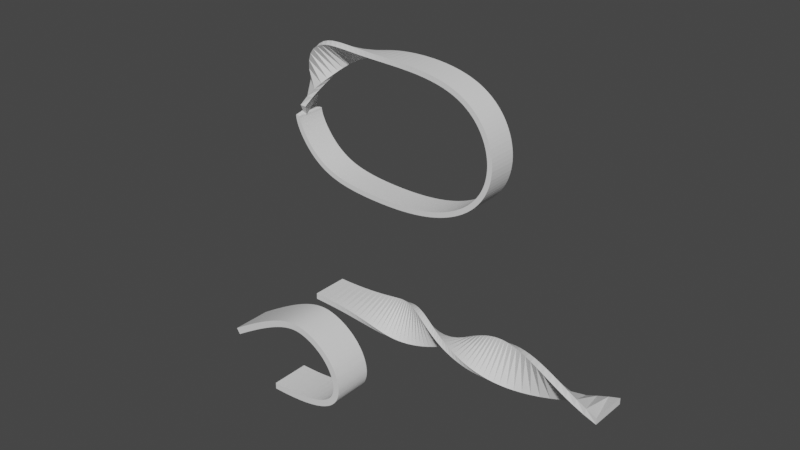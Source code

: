 # Source: untitled.blend  (saved by Blender 2.80.75; exported with 4.5.12 LTS)
import bpy
from mathutils import Matrix  # noqa: F401  (used for matrix-valued properties, if any)

bpy.ops.wm.read_factory_settings(use_empty=True)
scene = bpy.context.scene
scene.name = 'Scene'

# ---- collections
col_collection = bpy.data.collections.new('Collection'); scene.collection.children.link(col_collection)

# ---- world
world_world = bpy.data.worlds.new('World'); scene.world = world_world
world_world.use_nodes = True; world_world.node_tree.nodes.clear()
_N = world_world.node_tree.nodes; _L = world_world.node_tree.links
n0 = _N.new('ShaderNodeOutputWorld'); n0.name = 'World Output'; n0.location = (300, 300)
n1 = _N.new('ShaderNodeBackground'); n1.name = 'Background'; n1.location = (10, 300)
n1.inputs[0].default_value = (0.05088, 0.05088, 0.05088, 1.0)
_L.new(n1.outputs[0], n0.inputs[0])
n0.is_active_output = True
world_world.color = (0.05088, 0.05088, 0.05088)
world_world.use_sun_shadow = False
world_world.sun_shadow_jitter_overblur = 0.0

# ---- meshes
me_nurbspath_003 = bpy.data.meshes.new('NurbsPath.003')
me_nurbspath_003.from_pydata([(-2.269, -3.0, 0.4214), (-2.269, 3.0, 0.4214), (-1.731, 3.0, -0.4214), (-1.731, -3.0, -0.4214), (-0.7965, -3.0, 1.348), (-0.7965, 3.0, 1.348), (-0.27, 3.0, 0.4981), (-0.2699, -3.0, 0.4981), (0.5412, -3.0, 2.163), (0.5412, 3.0, 2.163), (1.055, 3.0, 1.305), (1.055, -3.0, 1.305), (1.755, -3.0, 2.876), (1.755, 3.0, 2.876), (2.253, 3.0, 2.009), (2.253, -3.0, 2.009), (2.856, -3.0, 3.494), (2.856, 3.0, 3.494), (3.336, 3.0, 2.617), (3.336, -3.0, 2.617), (3.855, -3.0, 4.027), (3.855, 3.0, 4.027), (4.314, 3.0, 3.138), (4.314, -3.0, 3.138), (4.76, -3.0, 4.48), (4.76, 3.0, 4.48), (5.196, 3.0, 3.58), (5.196, -3.0, 3.58), (5.582, -3.0, 4.863), (5.582, 3.0, 4.863), (5.989, 3.0, 3.95), (5.989, -3.0, 3.95), (6.329, -3.0, 5.182), (6.329, 3.0, 5.182), (6.704, 3.0, 4.255), (6.704, -3.0, 4.255), (7.01, -3.0, 5.442), (7.01, 3.0, 5.442), (7.347, 3.0, 4.501), (7.347, -3.0, 4.501), (7.631, -3.0, 5.651), (7.631, 3.0, 5.651), (7.927, 3.0, 4.695), (7.927, -3.0, 4.695), (8.202, -3.0, 5.813), (8.202, 3.0, 5.813), (8.45, 3.0, 4.844), (8.45, -3.0, 4.844), (8.727, -3.0, 5.933), (8.727, 3.0, 5.933), (8.922, 3.0, 4.952), (8.922, -3.0, 4.952), (9.213, -3.0, 6.015), (9.213, 3.0, 6.015), (9.351, 3.0, 5.025), (9.351, -3.0, 5.025), (9.664, -3.0, 6.065), (9.664, 3.0, 6.065), (9.743, 3.0, 5.068), (9.743, -3.0, 5.068), (10.09, -3.0, 6.086), (10.09, 3.0, 6.086), (10.1, 3.0, 5.086), (10.1, -3.0, 5.086), (10.48, -3.0, 6.081), (10.48, 3.0, 6.081), (10.44, 3.0, 5.082), (10.44, -3.0, 5.082), (10.85, -3.0, 6.054), (10.85, 3.0, 6.054), (10.75, 3.0, 5.059), (10.75, -3.0, 5.059), (11.21, -3.0, 6.008), (11.21, 3.0, 6.008), (11.05, 3.0, 5.02), (11.05, -3.0, 5.02), (11.54, -3.0, 5.946), (11.54, 3.0, 5.946), (11.34, 3.0, 4.967), (11.34, -3.0, 4.967), (11.86, -3.0, 5.871), (11.86, 3.0, 5.871), (11.62, 3.0, 4.902), (11.62, -3.0, 4.902), (12.17, -3.0, 5.785), (12.17, 3.0, 5.785), (11.89, 3.0, 4.827), (11.89, -3.0, 4.827), (12.47, -3.0, 5.689), (12.47, 3.0, 5.689), (12.15, 3.0, 4.742), (12.15, -3.0, 4.742), (12.76, -3.0, 5.584), (12.76, 3.0, 5.584), (12.41, 3.0, 4.649), (12.41, -3.0, 4.649), (13.05, -3.0, 5.471), (13.05, 3.0, 5.471), (12.66, 3.0, 4.547), (12.66, -3.0, 4.547), (13.33, -3.0, 5.349), (13.33, 3.0, 5.349), (12.91, 3.0, 4.439), (12.91, -3.0, 4.439), (13.6, -3.0, 5.219), (13.6, 3.0, 5.219), (13.16, 3.0, 4.323), (13.16, -3.0, 4.323), (13.87, -3.0, 5.081), (13.87, 3.0, 5.081), (13.4, 3.0, 4.199), (13.4, -3.0, 4.199), (14.13, -3.0, 4.935), (14.13, 3.0, 4.935), (13.64, 3.0, 4.068), (13.64, -3.0, 4.068), (14.39, -3.0, 4.781), (14.39, 3.0, 4.781), (13.87, 3.0, 3.93), (13.87, -3.0, 3.93), (14.65, -3.0, 4.619), (14.65, 3.0, 4.619), (14.09, 3.0, 3.785), (14.09, -3.0, 3.785), (14.89, -3.0, 4.449), (14.89, 3.0, 4.449), (14.32, 3.0, 3.633), (14.32, -3.0, 3.633), (15.14, -3.0, 4.271), (15.14, 3.0, 4.271), (14.53, 3.0, 3.473), (14.53, -3.0, 3.473), (15.38, -3.0, 4.085), (15.38, 3.0, 4.085), (14.75, 3.0, 3.307), (14.75, -3.0, 3.307), (15.61, -3.0, 3.89), (15.61, 3.0, 3.89), (14.96, 3.0, 3.133), (14.96, -3.0, 3.133), (15.84, -3.0, 3.688), (15.84, 3.0, 3.688), (15.16, 3.0, 2.952), (15.16, -3.0, 2.952), (16.06, -3.0, 3.476), (16.06, 3.0, 3.476), (15.36, 3.0, 2.764), (15.36, -3.0, 2.764), (16.27, -3.0, 3.257), (16.27, 3.0, 3.257), (15.55, 3.0, 2.568), (15.55, -3.0, 2.568), (16.48, -3.0, 3.028), (16.48, 3.0, 3.028), (15.73, 3.0, 2.366), (15.73, -3.0, 2.366), (16.69, -3.0, 2.791), (16.69, 3.0, 2.791), (15.91, 3.0, 2.156), (15.91, -3.0, 2.156), (16.88, -3.0, 2.544), (16.88, 3.0, 2.544), (16.09, 3.0, 1.939), (16.09, -3.0, 1.939), (17.07, -3.0, 2.288), (17.07, 3.0, 2.288), (16.25, 3.0, 1.714), (16.25, -3.0, 1.714), (17.25, -3.0, 2.023), (17.25, 3.0, 2.023), (16.41, 3.0, 1.482), (16.41, -3.0, 1.482), (17.42, -3.0, 1.748), (17.42, 3.0, 1.748), (16.55, 3.0, 1.242), (16.55, -3.0, 1.242), (17.58, -3.0, 1.462), (17.58, 3.0, 1.462), (16.69, 3.0, 0.994), (16.69, -3.0, 0.994), (17.72, -3.0, 1.167), (17.72, 3.0, 1.167), (16.82, 3.0, 0.7384), (16.82, -3.0, 0.7384), (17.86, -3.0, 0.8607), (17.86, 3.0, 0.8607), (16.94, 3.0, 0.4745), (16.94, -3.0, 0.4745), (17.99, -3.0, 0.5439), (17.99, 3.0, 0.5439), (17.05, 3.0, 0.2022), (17.05, -3.0, 0.2022), (18.1, -3.0, 0.216), (18.1, 3.0, 0.216), (17.14, 3.0, -0.07877), (17.14, -3.0, -0.07877), (18.19, -3.0, -0.1234), (18.19, 3.0, -0.1234), (17.22, 3.0, -0.3682), (17.22, -3.0, -0.3682), (18.27, -3.0, -0.4751), (18.27, 3.0, -0.4751), (17.29, 3.0, -0.6652), (17.29, -3.0, -0.6652), (18.33, -3.0, -0.8395), (18.33, 3.0, -0.8395), (17.34, 3.0, -0.9688), (17.34, -3.0, -0.9688), (18.37, -3.0, -1.217), (18.37, 3.0, -1.217), (17.37, 3.0, -1.278), (17.37, -3.0, -1.278), (18.38, -3.0, -1.606), (18.38, 3.0, -1.606), (17.38, 3.0, -1.59), (17.38, -3.0, -1.59), (18.35, -3.0, -2.008), (18.35, 3.0, -2.008), (17.36, 3.0, -1.904), (17.36, -3.0, -1.904), (18.29, -3.0, -2.419), (18.29, 3.0, -2.419), (17.31, 3.0, -2.219), (17.31, -3.0, -2.219), (18.18, -3.0, -2.838), (18.18, 3.0, -2.838), (17.23, 3.0, -2.534), (17.23, -3.0, -2.534), (18.02, -3.0, -3.261), (18.02, 3.0, -3.261), (17.11, 3.0, -2.847), (17.11, -3.0, -2.847), (17.8, -3.0, -3.683), (17.8, 3.0, -3.683), (16.94, 3.0, -3.16), (16.94, -3.0, -3.16), (17.5, -3.0, -4.098), (17.5, 3.0, -4.098), (16.72, 3.0, -3.473), (16.72, -3.0, -3.473), (17.14, -3.0, -4.501), (17.14, 3.0, -4.501), (16.44, 3.0, -3.785), (16.44, -3.0, -3.785), (16.69, -3.0, -4.888), (16.69, 3.0, -4.888), (16.08, 3.0, -4.094), (16.08, -3.0, -4.094), (16.15, -3.0, -5.253), (16.15, 3.0, -5.253), (15.63, 3.0, -4.398), (15.63, -3.0, -4.398), (15.52, -3.0, -5.595), (15.52, 3.0, -5.595), (15.08, 3.0, -4.693), (15.08, -3.0, -4.693), (14.78, -3.0, -5.909), (14.78, 3.0, -5.909), (14.42, 3.0, -4.973), (14.42, -3.0, -4.973), (13.92, -3.0, -6.193), (13.92, 3.0, -6.193), (13.64, 3.0, -5.233), (13.64, -3.0, -5.233), (12.93, -3.0, -6.443), (12.93, 3.0, -6.443), (12.71, 3.0, -5.466), (12.71, -3.0, -5.466), (11.8, -3.0, -6.655), (11.8, 3.0, -6.655), (11.64, 3.0, -5.668), (11.64, -3.0, -5.668), (10.51, -3.0, -6.826), (10.51, 3.0, -6.826), (10.4, 3.0, -5.832), (10.4, -3.0, -5.832), (9.044, -3.0, -6.949), (9.044, 3.0, -6.949), (8.981, 3.0, -5.951), (8.981, -3.0, -5.951), (7.395, -3.0, -7.02), (7.395, 3.0, -7.02), (7.37, 3.0, -6.021), (7.37, -3.0, -6.021), (5.541, -3.0, -7.033), (5.541, 3.0, -7.033), (5.55, 3.0, -6.033), (5.55, -3.0, -6.033)], [], [(0, 4, 7, 3), (1, 5, 4, 0), (2, 6, 5, 1), (3, 7, 6, 2), (4, 8, 11, 7), (5, 9, 8, 4), (6, 10, 9, 5), (7, 11, 10, 6), (8, 12, 15, 11), (9, 13, 12, 8), (10, 14, 13, 9), (11, 15, 14, 10), (12, 16, 19, 15), (13, 17, 16, 12), (14, 18, 17, 13), (15, 19, 18, 14), (16, 20, 23, 19), (17, 21, 20, 16), (18, 22, 21, 17), (19, 23, 22, 18), (20, 24, 27, 23), (21, 25, 24, 20), (22, 26, 25, 21), (23, 27, 26, 22), (24, 28, 31, 27), (25, 29, 28, 24), (26, 30, 29, 25), (27, 31, 30, 26), (28, 32, 35, 31), (29, 33, 32, 28), (30, 34, 33, 29), (31, 35, 34, 30), (32, 36, 39, 35), (33, 37, 36, 32), (34, 38, 37, 33), (35, 39, 38, 34), (36, 40, 43, 39), (37, 41, 40, 36), (38, 42, 41, 37), (39, 43, 42, 38), (40, 44, 47, 43), (41, 45, 44, 40), (42, 46, 45, 41), (43, 47, 46, 42), (44, 48, 51, 47), (45, 49, 48, 44), (46, 50, 49, 45), (47, 51, 50, 46), (48, 52, 55, 51), (49, 53, 52, 48), (50, 54, 53, 49), (51, 55, 54, 50), (52, 56, 59, 55), (53, 57, 56, 52), (54, 58, 57, 53), (55, 59, 58, 54), (56, 60, 63, 59), (57, 61, 60, 56), (58, 62, 61, 57), (59, 63, 62, 58), (60, 64, 67, 63), (61, 65, 64, 60), (62, 66, 65, 61), (63, 67, 66, 62), (64, 68, 71, 67), (65, 69, 68, 64), (66, 70, 69, 65), (67, 71, 70, 66), (68, 72, 75, 71), (69, 73, 72, 68), (70, 74, 73, 69), (71, 75, 74, 70), (72, 76, 79, 75), (73, 77, 76, 72), (74, 78, 77, 73), (75, 79, 78, 74), (76, 80, 83, 79), (77, 81, 80, 76), (78, 82, 81, 77), (79, 83, 82, 78), (80, 84, 87, 83), (81, 85, 84, 80), (82, 86, 85, 81), (83, 87, 86, 82), (84, 88, 91, 87), (85, 89, 88, 84), (86, 90, 89, 85), (87, 91, 90, 86), (88, 92, 95, 91), (89, 93, 92, 88), (90, 94, 93, 89), (91, 95, 94, 90), (92, 96, 99, 95), (93, 97, 96, 92), (94, 98, 97, 93), (95, 99, 98, 94), (96, 100, 103, 99), (97, 101, 100, 96), (98, 102, 101, 97), (99, 103, 102, 98), (100, 104, 107, 103), (101, 105, 104, 100), (102, 106, 105, 101), (103, 107, 106, 102), (104, 108, 111, 107), (105, 109, 108, 104), (106, 110, 109, 105), (107, 111, 110, 106), (108, 112, 115, 111), (109, 113, 112, 108), (110, 114, 113, 109), (111, 115, 114, 110), (112, 116, 119, 115), (113, 117, 116, 112), (114, 118, 117, 113), (115, 119, 118, 114), (116, 120, 123, 119), (117, 121, 120, 116), (118, 122, 121, 117), (119, 123, 122, 118), (120, 124, 127, 123), (121, 125, 124, 120), (122, 126, 125, 121), (123, 127, 126, 122), (124, 128, 131, 127), (125, 129, 128, 124), (126, 130, 129, 125), (127, 131, 130, 126), (128, 132, 135, 131), (129, 133, 132, 128), (130, 134, 133, 129), (131, 135, 134, 130), (132, 136, 139, 135), (133, 137, 136, 132), (134, 138, 137, 133), (135, 139, 138, 134), (136, 140, 143, 139), (137, 141, 140, 136), (138, 142, 141, 137), (139, 143, 142, 138), (140, 144, 147, 143), (141, 145, 144, 140), (142, 146, 145, 141), (143, 147, 146, 142), (144, 148, 151, 147), (145, 149, 148, 144), (146, 150, 149, 145), (147, 151, 150, 146), (148, 152, 155, 151), (149, 153, 152, 148), (150, 154, 153, 149), (151, 155, 154, 150), (152, 156, 159, 155), (153, 157, 156, 152), (154, 158, 157, 153), (155, 159, 158, 154), (156, 160, 163, 159), (157, 161, 160, 156), (158, 162, 161, 157), (159, 163, 162, 158), (160, 164, 167, 163), (161, 165, 164, 160), (162, 166, 165, 161), (163, 167, 166, 162), (164, 168, 171, 167), (165, 169, 168, 164), (166, 170, 169, 165), (167, 171, 170, 166), (168, 172, 175, 171), (169, 173, 172, 168), (170, 174, 173, 169), (171, 175, 174, 170), (172, 176, 179, 175), (173, 177, 176, 172), (174, 178, 177, 173), (175, 179, 178, 174), (176, 180, 183, 179), (177, 181, 180, 176), (178, 182, 181, 177), (179, 183, 182, 178), (180, 184, 187, 183), (181, 185, 184, 180), (182, 186, 185, 181), (183, 187, 186, 182), (184, 188, 191, 187), (185, 189, 188, 184), (186, 190, 189, 185), (187, 191, 190, 186), (188, 192, 195, 191), (189, 193, 192, 188), (190, 194, 193, 189), (191, 195, 194, 190), (192, 196, 199, 195), (193, 197, 196, 192), (194, 198, 197, 193), (195, 199, 198, 194), (196, 200, 203, 199), (197, 201, 200, 196), (198, 202, 201, 197), (199, 203, 202, 198), (200, 204, 207, 203), (201, 205, 204, 200), (202, 206, 205, 201), (203, 207, 206, 202), (204, 208, 211, 207), (205, 209, 208, 204), (206, 210, 209, 205), (207, 211, 210, 206), (208, 212, 215, 211), (209, 213, 212, 208), (210, 214, 213, 209), (211, 215, 214, 210), (212, 216, 219, 215), (213, 217, 216, 212), (214, 218, 217, 213), (215, 219, 218, 214), (216, 220, 223, 219), (217, 221, 220, 216), (218, 222, 221, 217), (219, 223, 222, 218), (220, 224, 227, 223), (221, 225, 224, 220), (222, 226, 225, 221), (223, 227, 226, 222), (224, 228, 231, 227), (225, 229, 228, 224), (226, 230, 229, 225), (227, 231, 230, 226), (228, 232, 235, 231), (229, 233, 232, 228), (230, 234, 233, 229), (231, 235, 234, 230), (232, 236, 239, 235), (233, 237, 236, 232), (234, 238, 237, 233), (235, 239, 238, 234), (236, 240, 243, 239), (237, 241, 240, 236), (238, 242, 241, 237), (239, 243, 242, 238), (240, 244, 247, 243), (241, 245, 244, 240), (242, 246, 245, 241), (243, 247, 246, 242), (244, 248, 251, 247), (245, 249, 248, 244), (246, 250, 249, 245), (247, 251, 250, 246), (248, 252, 255, 251), (249, 253, 252, 248), (250, 254, 253, 249), (251, 255, 254, 250), (252, 256, 259, 255), (253, 257, 256, 252), (254, 258, 257, 253), (255, 259, 258, 254), (256, 260, 263, 259), (257, 261, 260, 256), (258, 262, 261, 257), (259, 263, 262, 258), (260, 264, 267, 263), (261, 265, 264, 260), (262, 266, 265, 261), (263, 267, 266, 262), (264, 268, 271, 267), (265, 269, 268, 264), (266, 270, 269, 265), (267, 271, 270, 266), (268, 272, 275, 271), (269, 273, 272, 268), (270, 274, 273, 269), (271, 275, 274, 270), (272, 276, 279, 275), (273, 277, 276, 272), (274, 278, 277, 273), (275, 279, 278, 274), (276, 280, 283, 279), (277, 281, 280, 276), (278, 282, 281, 277), (279, 283, 282, 278), (280, 284, 287, 283), (281, 285, 284, 280), (282, 286, 285, 281), (283, 287, 286, 282), (3, 2, 1, 0), (287, 284, 285, 286)])
me_nurbspath_003.use_remesh_preserve_volume = False
me_nurbspath_003.use_remesh_preserve_attributes = False
me_nurbspath_003.use_mirror_vertex_groups = False
me_nurbspath_003.update()
me_nurbspath_004 = bpy.data.meshes.new('NurbsPath.004')
me_nurbspath_004.from_pydata([(-0.02187, -3.0, 0.4999), (-0.02748, 3.0, 0.4999), (-0.04386, 3.0, -0.4999), (-0.03825, -3.0, -0.4999), (1.25, -3.001, 0.4691), (1.245, 2.999, 0.4907), (1.23, 3.003, -0.5091), (1.235, -2.997, -0.5308), (2.474, -3.005, 0.4189), (2.47, 2.995, 0.5056), (2.456, 3.009, -0.4942), (2.46, -2.99, -0.5809), (3.649, -3.012, 0.3494), (3.647, 2.985, 0.5443), (3.635, 3.018, -0.4551), (3.637, -2.979, -0.65), (4.775, -3.02, 0.2604), (4.775, 2.97, 0.6067), (4.765, 3.028, -0.3915), (4.765, -2.962, -0.7379), (5.854, -3.028, 0.1517), (5.855, 2.947, 0.6924), (5.846, 3.037, -0.3035), (5.845, -2.938, -0.8442), (6.884, -3.034, 0.02326), (6.886, 2.915, 0.8008), (6.88, 3.045, -0.1908), (6.878, -2.905, -0.9683), (7.867, -3.036, -0.1249), (7.869, 2.871, 0.9309), (7.865, 3.047, -0.05351), (7.862, -2.86, -1.109), (8.802, -3.029, -0.2924), (8.803, 2.812, 1.081), (8.801, 3.041, 0.108), (8.8, -2.8, -1.266), (9.689, -3.011, -0.4788), (9.687, 2.734, 1.251), (9.688, 3.023, 0.2932), (9.69, -2.723, -1.436), (10.53, -2.977, -0.6828), (10.52, 2.636, 1.436), (10.53, 2.989, 0.5009), (10.53, -2.624, -1.618), (11.32, -2.924, -0.9027), (11.31, 2.513, 1.635), (11.31, 2.936, 0.7294), (11.33, -2.501, -1.809), (12.07, -2.846, -1.136), (12.04, 2.361, 1.844), (12.05, 2.858, 0.9762), (12.08, -2.35, -2.004), (12.77, -2.74, -1.38), (12.72, 2.178, 2.058), (12.74, 2.751, 1.238), (12.79, -2.167, -2.199), (13.43, -2.6, -1.629), (13.35, 1.96, 2.27), (13.37, 2.61, 1.51), (13.45, -1.95, -2.389), (14.04, -2.423, -1.878), (13.94, 1.706, 2.475), (13.96, 2.431, 1.787), (14.06, -1.697, -2.566), (14.64, -2.215, -2.11), (14.52, 1.427, 2.656), (14.54, 2.222, 2.049), (14.65, -1.42, -2.717), (15.23, -1.981, -2.319), (15.1, 1.133, 2.808), (15.11, 1.988, 2.289), (15.25, -1.127, -2.838), (15.82, -1.726, -2.501), (15.68, 0.8261, 2.927), (15.69, 1.731, 2.502), (15.84, -0.8207, -2.926), (16.42, -1.45, -2.655), (16.26, 0.5098, 3.014), (16.27, 1.455, 2.687), (16.43, -0.5053, -2.981), (17.01, -1.159, -2.778), (16.85, 0.1878, 3.067), (16.85, 1.162, 2.843), (17.02, -0.1841, -3.002), (17.6, -0.8536, -2.868), (17.43, -0.1363, 3.086), (17.44, 0.8565, 2.967), (17.61, 0.1393, -2.988), (18.19, -0.5388, -2.925), (18.02, -0.4588, 3.072), (18.02, 0.5411, 3.058), (18.19, 0.4611, -2.939), (18.78, -0.2179, -2.948), (18.6, -0.776, 3.023), (18.6, 0.2196, 3.116), (18.78, 0.7778, -2.855), (19.37, 0.1056, -2.937), (19.19, -1.084, 2.941), (19.19, -0.1043, 3.14), (19.37, 1.086, -2.738), (19.96, 0.4278, -2.89), (19.78, -1.381, 2.828), (19.77, -0.427, 3.129), (19.95, 1.381, -2.589), (20.55, 0.7453, -2.809), (20.37, -1.661, 2.685), (20.36, -0.7448, 3.085), (20.54, 1.661, -2.408), (21.13, 1.054, -2.694), (20.96, -1.922, 2.512), (20.95, -1.054, 3.008), (21.12, 1.923, -2.198), (21.72, 1.352, -2.547), (21.56, -2.162, 2.314), (21.54, -1.351, 2.899), (21.7, 2.162, -1.962), (22.3, 1.633, -2.368), (22.15, -2.377, 2.092), (22.13, -1.633, 2.76), (22.28, 2.377, -1.7), (22.88, 1.897, -2.161), (22.75, -2.565, 1.848), (22.73, -1.897, 2.592), (22.86, 2.565, -1.417), (23.47, 2.139, -1.927), (23.36, -2.725, 1.585), (23.34, -2.139, 2.395), (23.44, 2.725, -1.117), (24.06, 2.357, -1.671), (23.98, -2.853, 1.305), (23.96, -2.357, 2.173), (24.04, 2.853, -0.8027), (24.67, 2.548, -1.394), (24.61, -2.949, 1.012), (24.59, -2.548, 1.928), (24.65, 2.949, -0.4778), (25.29, 2.71, -1.099), (25.25, -3.011, 0.7091), (25.22, -2.71, 1.662), (25.26, 3.011, -0.1458), (25.91, 2.841, -0.7901), (25.89, -3.04, 0.3999), (25.87, -2.841, 1.38), (25.89, 3.04, 0.1898), (26.55, 2.94, -0.4702), (26.54, -3.034, 0.0881), (26.52, -2.94, 1.084), (26.53, 3.034, 0.5253), (27.2, 3.006, -0.1429), (27.2, -2.993, -0.2226), (27.19, -3.006, 0.7772), (27.19, 2.993, 0.8569), (27.86, 3.038, 0.1884), (27.87, -2.919, -0.5286), (27.86, -3.038, 0.4642), (27.85, 2.919, 1.181), (28.53, 3.036, 0.5198), (28.55, -2.811, -0.8262), (28.54, -3.036, 0.1482), (28.52, 2.811, 1.494), (29.22, 2.999, 0.8479), (29.23, -2.672, -1.112), (29.23, -2.999, -0.167), (29.21, 2.672, 1.793), (29.91, 2.928, 1.169), (29.93, -2.503, -1.383), (29.92, -2.928, -0.4778), (29.91, 2.503, 2.074), (30.62, 2.824, 1.479), (30.63, -2.305, -1.635), (30.63, -2.824, -0.7806), (30.61, 2.305, 2.334), (31.33, 2.688, 1.775), (31.34, -2.081, -1.867), (31.34, -2.688, -1.072), (31.33, 2.081, 2.57), (32.06, 2.521, 2.054), (32.06, -1.833, -2.074), (32.06, -2.521, -1.349), (32.06, 1.833, 2.78), (32.82, 2.321, 2.317), (32.81, -1.56, -2.259), (32.81, -2.323, -1.612), (32.82, 1.559, 2.964), (33.65, 2.076, 2.571), (33.63, -1.252, -2.421), (33.63, -2.084, -1.866), (33.64, 1.244, 3.126), (34.55, 1.783, 2.809), (34.53, -0.9089, -2.553), (34.52, -1.803, -2.104), (34.54, 0.8892, 3.258), (35.52, 1.441, 3.021), (35.51, -0.5333, -2.645), (35.5, -1.478, -2.316), (35.52, 0.4966, 3.35), (36.57, 1.051, 3.196), (36.56, -0.1297, -2.687), (36.55, -1.11, -2.49), (36.56, 0.07081, 3.392), (37.69, 0.6172, 3.321), (37.69, 0.2951, -2.67), (37.67, -0.7034, -2.616), (37.68, -0.3813, 3.375), (38.88, 0.1449, 3.387), (38.89, 0.7313, -2.584), (38.88, -0.2638, -2.682), (38.87, -0.8502, 3.289), (40.15, -0.3565, 3.381), (40.17, 1.167, -2.422), (40.16, 0.1998, -2.676), (40.13, -1.324, 3.127), (41.49, -0.8747, 3.294), (41.53, 1.587, -2.178), (41.51, 0.675, -2.588), (41.47, -1.787, 2.883), (42.9, -1.394, 3.116), (42.96, 1.974, -1.849), (42.94, 1.146, -2.411), (42.88, -2.222, 2.555), (44.38, -1.896, 2.843), (44.46, 2.308, -1.437), (44.45, 1.595, -2.138), (44.37, -2.61, 2.142), (45.94, -2.36, 2.473), (46.04, 2.569, -0.9465), (46.03, 1.999, -1.768), (45.93, -2.93, 1.652), (47.58, -2.761, 2.011), (47.69, 2.737, -0.3892), (47.68, 2.337, -1.306), (47.57, -3.161, 1.095), (49.29, -3.077, 1.465), (49.41, 2.791, 0.2181), (49.41, 2.583, -0.76), (49.29, -3.284, 0.4872), (51.08, -3.283, 0.8527), (51.21, 2.716, 0.8526), (51.21, 2.716, -0.1474), (51.08, -3.283, -0.1473)], [], [(0, 4, 7, 3), (1, 5, 4, 0), (2, 6, 5, 1), (3, 7, 6, 2), (4, 8, 11, 7), (5, 9, 8, 4), (6, 10, 9, 5), (7, 11, 10, 6), (8, 12, 15, 11), (9, 13, 12, 8), (10, 14, 13, 9), (11, 15, 14, 10), (12, 16, 19, 15), (13, 17, 16, 12), (14, 18, 17, 13), (15, 19, 18, 14), (16, 20, 23, 19), (17, 21, 20, 16), (18, 22, 21, 17), (19, 23, 22, 18), (20, 24, 27, 23), (21, 25, 24, 20), (22, 26, 25, 21), (23, 27, 26, 22), (24, 28, 31, 27), (25, 29, 28, 24), (26, 30, 29, 25), (27, 31, 30, 26), (28, 32, 35, 31), (29, 33, 32, 28), (30, 34, 33, 29), (31, 35, 34, 30), (32, 36, 39, 35), (33, 37, 36, 32), (34, 38, 37, 33), (35, 39, 38, 34), (36, 40, 43, 39), (37, 41, 40, 36), (38, 42, 41, 37), (39, 43, 42, 38), (40, 44, 47, 43), (41, 45, 44, 40), (42, 46, 45, 41), (43, 47, 46, 42), (44, 48, 51, 47), (45, 49, 48, 44), (46, 50, 49, 45), (47, 51, 50, 46), (48, 52, 55, 51), (49, 53, 52, 48), (50, 54, 53, 49), (51, 55, 54, 50), (52, 56, 59, 55), (53, 57, 56, 52), (54, 58, 57, 53), (55, 59, 58, 54), (56, 60, 63, 59), (57, 61, 60, 56), (58, 62, 61, 57), (59, 63, 62, 58), (60, 64, 67, 63), (61, 65, 64, 60), (62, 66, 65, 61), (63, 67, 66, 62), (64, 68, 71, 67), (65, 69, 68, 64), (66, 70, 69, 65), (67, 71, 70, 66), (68, 72, 75, 71), (69, 73, 72, 68), (70, 74, 73, 69), (71, 75, 74, 70), (72, 76, 79, 75), (73, 77, 76, 72), (74, 78, 77, 73), (75, 79, 78, 74), (76, 80, 83, 79), (77, 81, 80, 76), (78, 82, 81, 77), (79, 83, 82, 78), (80, 84, 87, 83), (81, 85, 84, 80), (82, 86, 85, 81), (83, 87, 86, 82), (84, 88, 91, 87), (85, 89, 88, 84), (86, 90, 89, 85), (87, 91, 90, 86), (88, 92, 95, 91), (89, 93, 92, 88), (90, 94, 93, 89), (91, 95, 94, 90), (92, 96, 99, 95), (93, 97, 96, 92), (94, 98, 97, 93), (95, 99, 98, 94), (96, 100, 103, 99), (97, 101, 100, 96), (98, 102, 101, 97), (99, 103, 102, 98), (100, 104, 107, 103), (101, 105, 104, 100), (102, 106, 105, 101), (103, 107, 106, 102), (104, 108, 111, 107), (105, 109, 108, 104), (106, 110, 109, 105), (107, 111, 110, 106), (108, 112, 115, 111), (109, 113, 112, 108), (110, 114, 113, 109), (111, 115, 114, 110), (112, 116, 119, 115), (113, 117, 116, 112), (114, 118, 117, 113), (115, 119, 118, 114), (116, 120, 123, 119), (117, 121, 120, 116), (118, 122, 121, 117), (119, 123, 122, 118), (120, 124, 127, 123), (121, 125, 124, 120), (122, 126, 125, 121), (123, 127, 126, 122), (124, 128, 131, 127), (125, 129, 128, 124), (126, 130, 129, 125), (127, 131, 130, 126), (128, 132, 135, 131), (129, 133, 132, 128), (130, 134, 133, 129), (131, 135, 134, 130), (132, 136, 139, 135), (133, 137, 136, 132), (134, 138, 137, 133), (135, 139, 138, 134), (136, 140, 143, 139), (137, 141, 140, 136), (138, 142, 141, 137), (139, 143, 142, 138), (140, 144, 147, 143), (141, 145, 144, 140), (142, 146, 145, 141), (143, 147, 146, 142), (144, 148, 151, 147), (145, 149, 148, 144), (146, 150, 149, 145), (147, 151, 150, 146), (148, 152, 155, 151), (149, 153, 152, 148), (150, 154, 153, 149), (151, 155, 154, 150), (152, 156, 159, 155), (153, 157, 156, 152), (154, 158, 157, 153), (155, 159, 158, 154), (156, 160, 163, 159), (157, 161, 160, 156), (158, 162, 161, 157), (159, 163, 162, 158), (160, 164, 167, 163), (161, 165, 164, 160), (162, 166, 165, 161), (163, 167, 166, 162), (164, 168, 171, 167), (165, 169, 168, 164), (166, 170, 169, 165), (167, 171, 170, 166), (168, 172, 175, 171), (169, 173, 172, 168), (170, 174, 173, 169), (171, 175, 174, 170), (172, 176, 179, 175), (173, 177, 176, 172), (174, 178, 177, 173), (175, 179, 178, 174), (176, 180, 183, 179), (177, 181, 180, 176), (178, 182, 181, 177), (179, 183, 182, 178), (180, 184, 187, 183), (181, 185, 184, 180), (182, 186, 185, 181), (183, 187, 186, 182), (184, 188, 191, 187), (185, 189, 188, 184), (186, 190, 189, 185), (187, 191, 190, 186), (188, 192, 195, 191), (189, 193, 192, 188), (190, 194, 193, 189), (191, 195, 194, 190), (192, 196, 199, 195), (193, 197, 196, 192), (194, 198, 197, 193), (195, 199, 198, 194), (196, 200, 203, 199), (197, 201, 200, 196), (198, 202, 201, 197), (199, 203, 202, 198), (200, 204, 207, 203), (201, 205, 204, 200), (202, 206, 205, 201), (203, 207, 206, 202), (204, 208, 211, 207), (205, 209, 208, 204), (206, 210, 209, 205), (207, 211, 210, 206), (208, 212, 215, 211), (209, 213, 212, 208), (210, 214, 213, 209), (211, 215, 214, 210), (212, 216, 219, 215), (213, 217, 216, 212), (214, 218, 217, 213), (215, 219, 218, 214), (216, 220, 223, 219), (217, 221, 220, 216), (218, 222, 221, 217), (219, 223, 222, 218), (220, 224, 227, 223), (221, 225, 224, 220), (222, 226, 225, 221), (223, 227, 226, 222), (224, 228, 231, 227), (225, 229, 228, 224), (226, 230, 229, 225), (227, 231, 230, 226), (228, 232, 235, 231), (229, 233, 232, 228), (230, 234, 233, 229), (231, 235, 234, 230), (232, 236, 239, 235), (233, 237, 236, 232), (234, 238, 237, 233), (235, 239, 238, 234), (3, 2, 1, 0), (239, 236, 237, 238)])
me_nurbspath_004.use_remesh_preserve_volume = False
me_nurbspath_004.use_remesh_preserve_attributes = False
me_nurbspath_004.use_mirror_vertex_groups = False
me_nurbspath_004.update()
me_nurbspath_005 = bpy.data.meshes.new('NurbsPath.005')
me_nurbspath_005.from_pydata([(-33.8, 0.1797, 13.73), (-33.8, -0.2875, 13.73), (-33.73, -0.2875, 13.71), (-33.73, 0.1797, 13.71), (-34.31, 3.0, 12.81), (-34.31, -3.0, 12.81), (-33.31, -3.0, 12.78), (-33.31, 3.0, 12.78), (-34.26, 3.0, 12.19), (-34.26, -3.0, 12.19), (-33.28, -3.0, 12.34), (-33.28, 3.0, 12.34), (-34.1, 3.0, 11.51), (-34.1, -3.0, 11.51), (-33.14, -3.0, 11.79), (-33.14, 3.0, 11.79), (-33.86, 3.0, 10.8), (-33.86, -3.0, 10.8), (-32.93, -3.0, 11.16), (-32.93, 3.0, 11.16), (-33.53, 3.0, 10.05), (-33.53, -3.0, 10.05), (-32.63, -3.0, 10.49), (-32.63, 3.0, 10.49), (-33.13, 3.0, 9.295), (-33.13, -3.0, 9.295), (-32.26, -3.0, 9.786), (-32.26, 3.0, 9.786), (-32.67, 3.0, 8.532), (-32.67, -3.0, 8.532), (-31.83, -3.0, 9.072), (-31.83, 3.0, 9.072), (-32.15, 3.0, 7.777), (-32.15, -3.0, 7.777), (-31.34, -3.0, 8.363), (-31.34, 3.0, 8.363), (-31.59, 3.0, 7.041), (-31.59, -3.0, 7.041), (-30.81, -3.0, 7.672), (-30.81, 3.0, 7.672), (-30.98, 3.0, 6.335), (-30.98, -3.0, 6.335), (-30.24, -3.0, 7.008), (-30.24, 3.0, 7.008), (-30.34, 3.0, 5.665), (-30.34, -3.0, 5.665), (-29.64, -3.0, 6.38), (-29.64, 3.0, 6.38), (-29.66, 3.0, 5.039), (-29.66, -3.0, 5.039), (-29.0, -3.0, 5.795), (-29.0, 3.0, 5.795), (-28.95, 3.0, 4.462), (-28.95, -3.0, 4.462), (-28.34, -3.0, 5.257), (-28.34, 3.0, 5.257), (-28.21, 3.0, 3.936), (-28.21, -3.0, 3.936), (-27.66, -3.0, 4.768), (-27.66, 3.0, 4.768), (-27.45, 3.0, 3.463), (-27.45, -3.0, 3.463), (-26.95, -3.0, 4.328), (-26.95, 3.0, 4.328), (-26.67, 3.0, 3.043), (-26.67, -3.0, 3.043), (-26.22, -3.0, 3.938), (-26.22, 3.0, 3.938), (-25.87, 3.0, 2.673), (-25.87, -3.0, 2.673), (-25.48, -3.0, 3.593), (-25.48, 3.0, 3.593), (-25.05, 3.0, 2.351), (-25.05, -3.0, 2.351), (-24.71, -3.0, 3.29), (-24.71, 3.0, 3.29), (-24.21, 3.0, 2.07), (-24.21, -3.0, 2.07), (-23.91, -3.0, 3.025), (-23.91, 3.0, 3.025), (-23.36, 3.0, 1.825), (-23.36, -3.0, 1.825), (-23.1, -3.0, 2.792), (-23.1, 3.0, 2.792), (-22.48, 3.0, 1.613), (-22.48, -3.0, 1.613), (-22.26, -3.0, 2.588), (-22.26, 3.0, 2.588), (-21.59, 3.0, 1.428), (-21.59, -3.0, 1.428), (-21.4, -3.0, 2.41), (-21.4, 3.0, 2.41), (-20.68, 3.0, 1.269), (-20.68, -3.0, 1.269), (-20.52, -3.0, 2.256), (-20.52, 3.0, 2.256), (-19.76, 3.0, 1.131), (-19.76, -3.0, 1.131), (-19.62, -3.0, 2.122), (-19.62, 3.0, 2.122), (-18.82, 3.0, 1.012), (-18.82, -3.0, 1.012), (-18.7, -3.0, 2.005), (-18.7, 3.0, 2.005), (-17.86, 3.0, 0.9103), (-17.86, -3.0, 0.9103), (-17.76, -3.0, 1.906), (-17.76, 3.0, 1.906), (-16.89, 3.0, 0.8239), (-16.89, -3.0, 0.8239), (-16.81, -3.0, 1.821), (-16.81, 3.0, 1.821), (-15.9, 3.0, 0.7518), (-15.9, -3.0, 0.7518), (-15.84, -3.0, 1.75), (-15.84, 3.0, 1.75), (-14.9, 3.0, 0.6932), (-14.9, -3.0, 0.6932), (-14.85, -3.0, 1.692), (-14.85, 3.0, 1.692), (-13.89, 3.0, 0.6479), (-13.89, -3.0, 0.6479), (-13.85, -3.0, 1.647), (-13.85, 3.0, 1.647), (-12.87, 3.0, 0.6159), (-12.87, -3.0, 0.6159), (-12.85, -3.0, 1.616), (-12.85, 3.0, 1.616), (-11.84, 3.0, 0.598), (-11.84, -3.0, 0.598), (-11.83, -3.0, 1.598), (-11.83, 3.0, 1.598), (-10.81, 3.0, 0.5951), (-10.81, -3.0, 0.5952), (-10.81, -3.0, 1.595), (-10.81, 3.0, 1.595), (-9.767, 3.0, 0.6088), (-9.767, -3.0, 0.6088), (-9.789, -3.0, 1.609), (-9.789, 3.0, 1.609), (-8.725, 3.0, 0.641), (-8.725, -3.0, 0.641), (-8.766, -3.0, 1.64), (-8.766, 3.0, 1.64), (-7.684, 3.0, 0.6936), (-7.684, -3.0, 0.6936), (-7.745, -3.0, 1.692), (-7.745, 3.0, 1.692), (-6.645, 3.0, 0.7687), (-6.645, -3.0, 0.7687), (-6.729, -3.0, 1.765), (-6.729, 3.0, 1.765), (-5.612, 3.0, 0.8679), (-5.612, -3.0, 0.8679), (-5.721, -3.0, 1.862), (-5.721, 3.0, 1.862), (-4.587, 3.0, 0.9929), (-4.587, -3.0, 0.9929), (-4.722, -3.0, 1.984), (-4.722, 3.0, 1.984), (-3.573, 3.0, 1.145), (-3.573, -3.0, 1.145), (-3.736, -3.0, 2.132), (-3.736, 3.0, 2.132), (-2.571, 3.0, 1.326), (-2.571, -3.0, 1.326), (-2.764, -3.0, 2.307), (-2.764, 3.0, 2.307), (-1.585, 3.0, 1.537), (-1.585, -3.0, 1.537), (-1.81, -3.0, 2.511), (-1.81, 3.0, 2.511), (-0.6167, 3.0, 1.778), (-0.6167, -3.0, 1.778), (-0.876, -3.0, 2.744), (-0.876, 3.0, 2.744), (0.3309, 3.0, 2.051), (0.3309, -3.0, 2.051), (0.03591, -3.0, 3.006), (0.03591, 3.0, 3.006), (1.256, 3.0, 2.356), (1.256, -3.0, 2.356), (0.923, -3.0, 3.299), (0.923, 3.0, 3.299), (2.155, 3.0, 2.694), (2.155, -3.0, 2.694), (1.783, -3.0, 3.622), (1.783, 3.0, 3.622), (3.026, 3.0, 3.065), (3.026, -3.0, 3.065), (2.613, -3.0, 3.975), (2.613, 3.0, 3.975), (3.866, 3.0, 3.469), (3.866, -3.0, 3.469), (3.411, -3.0, 4.36), (3.411, 3.0, 4.36), (4.673, 3.0, 3.908), (4.673, -3.0, 3.908), (4.174, -3.0, 4.774), (4.174, 3.0, 4.774), (5.445, 3.0, 4.379), (5.445, -3.0, 4.379), (4.9, -3.0, 5.218), (4.9, 3.0, 5.218), (6.178, 3.0, 4.885), (6.178, -3.0, 4.885), (5.587, -3.0, 5.691), (5.587, 3.0, 5.691), (6.87, 3.0, 5.423), (6.87, -3.0, 5.423), (6.232, -3.0, 6.193), (6.232, 3.0, 6.193), (7.518, 3.0, 5.993), (7.518, -3.0, 5.993), (6.834, -3.0, 6.723), (6.834, 3.0, 6.723), (8.12, 3.0, 6.595), (8.12, -3.0, 6.595), (7.39, -3.0, 7.279), (7.39, 3.0, 7.279), (8.674, 3.0, 7.228), (8.674, -3.0, 7.228), (7.9, -3.0, 7.86), (7.9, 3.0, 7.86), (9.178, 3.0, 7.889), (9.177, -3.0, 7.889), (8.361, -3.0, 8.466), (8.361, 3.0, 8.466), (9.629, 3.0, 8.577), (9.629, -3.0, 8.577), (8.773, -3.0, 9.095), (8.773, 3.0, 9.095), (10.03, 3.0, 9.291), (10.03, -3.0, 9.291), (9.135, -3.0, 9.745), (9.135, 3.0, 9.745), (10.37, 3.0, 10.03), (10.37, -3.0, 10.03), (9.447, -3.0, 10.42), (9.447, 3.0, 10.42), (10.65, 3.0, 10.78), (10.65, -3.0, 10.78), (9.707, -3.0, 11.1), (9.707, 3.0, 11.1), (10.88, 3.0, 11.56), (10.88, -3.0, 11.56), (9.917, -3.0, 11.81), (9.917, 3.0, 11.81), (11.06, 3.0, 12.35), (11.06, -3.0, 12.35), (10.07, -3.0, 12.53), (10.07, 3.0, 12.53), (11.17, 3.0, 13.15), (11.17, -3.0, 13.15), (10.18, -3.0, 13.26), (10.18, 3.0, 13.26), (11.24, 3.0, 13.95), (11.24, -3.0, 13.95), (10.24, -3.0, 13.99), (10.24, 3.0, 13.99), (11.24, 3.0, 14.77), (11.24, -3.0, 14.77), (10.24, -3.0, 14.74), (10.24, 3.0, 14.74), (11.19, 3.0, 15.58), (11.19, -3.0, 15.58), (10.2, -3.0, 15.49), (10.2, 3.0, 15.49), (11.09, 3.0, 16.39), (11.09, -3.0, 16.39), (10.1, -3.0, 16.23), (10.1, 3.0, 16.23), (10.93, 3.0, 17.19), (10.93, -3.0, 17.19), (9.957, -3.0, 16.97), (9.957, 3.0, 16.97), (10.73, 3.0, 17.99), (10.73, -3.0, 17.99), (9.767, -3.0, 17.71), (9.767, 3.0, 17.71), (10.47, 3.0, 18.77), (10.47, -3.0, 18.77), (9.532, -3.0, 18.43), (9.532, 3.0, 18.43), (10.17, 3.0, 19.53), (10.17, -3.0, 19.53), (9.253, -3.0, 19.13), (9.253, 3.0, 19.13), (9.823, 3.0, 20.27), (9.823, -3.0, 20.27), (8.931, -3.0, 19.82), (8.931, 3.0, 19.82), (9.431, 3.0, 20.99), (9.431, -3.0, 20.99), (8.569, -3.0, 20.48), (8.569, 3.0, 20.48), (8.996, 3.0, 21.68), (8.996, -3.0, 21.68), (8.167, -3.0, 21.12), (8.167, 3.0, 21.12), (8.519, 3.0, 22.34), (8.519, -3.0, 22.34), (7.727, -3.0, 21.73), (7.727, 3.0, 21.73), (8.001, 3.0, 22.96), (8.001, -3.0, 22.96), (7.249, -3.0, 22.31), (7.249, 3.0, 22.31), (7.445, 3.0, 23.56), (7.445, -3.0, 23.56), (6.735, -3.0, 22.86), (6.735, 3.0, 22.86), (6.85, 3.0, 24.12), (6.85, -3.0, 24.12), (6.186, -3.0, 23.37), (6.186, 3.0, 23.37), (6.219, 3.0, 24.65), (6.219, -3.0, 24.65), (5.602, -3.0, 23.86), (5.602, 3.0, 23.86), (5.552, 3.0, 25.14), (5.552, -3.0, 25.14), (4.984, -3.0, 24.32), (4.984, 3.0, 24.32), (4.851, 3.0, 25.59), (4.851, -3.0, 25.59), (4.332, -3.0, 24.74), (4.332, 3.0, 24.74), (4.117, 3.0, 26.01), (4.117, -3.0, 26.01), (3.647, -3.0, 25.13), (3.647, 3.0, 25.13), (3.351, 3.0, 26.39), (3.351, -3.0, 26.39), (2.93, -3.0, 25.48), (2.93, 3.0, 25.48), (2.554, 3.0, 26.73), (2.554, -3.0, 26.73), (2.18, -3.0, 25.81), (2.18, 3.0, 25.81), (1.728, 3.0, 27.05), (1.728, -3.0, 27.05), (1.397, -3.0, 26.1), (1.397, 3.0, 26.1), (0.8726, 3.0, 27.32), (0.8726, -3.0, 27.32), (0.5828, -3.0, 26.37), (0.5828, 3.0, 26.37), (-0.01125, 3.0, 27.57), (-0.0112, -3.0, 27.57), (-0.2629, -3.0, 26.6), (-0.263, 3.0, 26.6), (-0.923, 3.0, 27.79), (-0.9228, -3.0, 27.79), (-1.139, -3.0, 26.81), (-1.14, 3.0, 26.81), (-1.862, 3.0, 27.98), (-1.861, -3.0, 27.98), (-2.046, -3.0, 27.0), (-2.046, 3.0, 27.0), (-2.828, 3.001, 28.14), (-2.826, -2.999, 28.15), (-2.981, -3.001, 27.16), (-2.982, 2.999, 27.15), (-3.819, 3.002, 28.28), (-3.817, -2.998, 28.3), (-3.944, -3.002, 27.3), (-3.947, 2.998, 27.29), (-4.836, 3.003, 28.39), (-4.833, -2.997, 28.42), (-4.935, -3.003, 27.43), (-4.938, 2.997, 27.39), (-5.877, 3.005, 28.47), (-5.872, -2.995, 28.53), (-5.952, -3.005, 27.53), (-5.956, 2.995, 27.47), (-6.941, 3.007, 28.52), (-6.935, -2.992, 28.62), (-6.993, -3.007, 27.62), (-6.999, 2.992, 27.53), (-8.026, 3.011, 28.55), (-8.021, -2.987, 28.69), (-8.059, -3.011, 27.69), (-8.064, 2.987, 27.55), (-9.133, 3.015, 28.55), (-9.129, -2.981, 28.76), (-9.148, -3.015, 27.76), (-9.152, 2.981, 27.55), (-10.26, 3.021, 28.52), (-10.26, -2.972, 28.81), (-10.26, -3.021, 27.81), (-10.26, 2.972, 27.52), (-11.4, 3.027, 28.46), (-11.41, -2.96, 28.86), (-11.39, -3.027, 27.86), (-11.39, 2.96, 27.46), (-12.56, 3.033, 28.36), (-12.57, -2.943, 28.9), (-12.54, -3.033, 27.91), (-12.53, 2.943, 27.37), (-13.73, 3.038, 28.23), (-13.76, -2.919, 28.94), (-13.72, -3.038, 27.95), (-13.68, 2.919, 27.24), (-14.91, 3.041, 28.06), (-14.97, -2.888, 28.98), (-14.91, -3.041, 27.99), (-14.85, 2.888, 27.07), (-16.1, 3.04, 27.85), (-16.19, -2.845, 29.02), (-16.12, -3.04, 28.04), (-16.03, 2.845, 26.87), (-17.3, 3.031, 27.6), (-17.43, -2.787, 29.06), (-17.34, -3.031, 28.09), (-17.21, 2.787, 26.63), (-18.49, 3.011, 27.3), (-18.69, -2.709, 29.1), (-18.59, -3.011, 28.15), (-18.39, 2.709, 26.35), (-19.68, 2.974, 26.95), (-19.97, -2.607, 29.13), (-19.85, -2.974, 28.21), (-19.56, 2.607, 26.02), (-20.85, 2.913, 26.53), (-21.28, -2.471, 29.15), (-21.14, -2.913, 28.26), (-20.71, 2.471, 25.65), (-21.99, 2.818, 26.05), (-22.63, -2.295, 29.13), (-22.46, -2.818, 28.29), (-21.82, 2.295, 25.22), (-23.08, 2.68, 25.5), (-24.02, -2.068, 29.04), (-23.82, -2.68, 28.28), (-22.87, 2.068, 24.73), (-24.08, 2.484, 24.87), (-25.45, -1.781, 28.86), (-25.22, -2.484, 28.19), (-23.85, 1.781, 24.19), (-25.0, 2.219, 24.16), (-26.93, -1.424, 28.52), (-26.69, -2.219, 27.97), (-24.75, 1.424, 23.61), (-25.81, 1.869, 23.4), (-28.44, -0.9894, 27.97), (-28.2, -1.869, 27.56), (-25.57, 0.9894, 22.99), (-26.52, 1.422, 22.59), (-29.93, -0.4733, 27.15), (-29.74, -1.422, 26.9), (-26.33, 0.4733, 22.34), (-27.18, 0.8724, 21.74), (-31.32, 0.1197, 26.01), (-31.24, -0.8724, 25.92), (-27.1, -0.1197, 21.65), (-27.86, 0.2224, 20.81), (-32.54, 0.7734, 24.53), (-32.61, -0.2224, 24.59), (-27.93, -0.7734, 20.87), (-28.63, -0.5095, 19.76), (-33.48, 1.454, 22.7), (-33.76, 0.5095, 22.87), (-28.91, -1.454, 19.93), (-29.57, -1.282, 18.49), (-34.07, 2.107, 20.55), (-34.59, 1.282, 20.79), (-30.09, -2.107, 18.72), (-30.73, -2.026, 16.89), (-34.28, 2.652, 18.1), (-35.02, 2.026, 18.35), (-31.47, -2.652, 17.14), (-32.1, -2.641, 14.86), (-34.12, 2.988, 15.36), (-35.03, 2.641, 15.58), (-33.01, -2.988, 15.09), (-33.53, -0.8526, 11.86), (-33.53, 1.352, 11.86), (-33.89, 1.352, 11.92), (-33.89, -0.8526, 11.92)], [], [(0, 4, 7, 3), (1, 5, 4, 0), (2, 6, 5, 1), (3, 7, 6, 2), (4, 8, 11, 7), (5, 9, 8, 4), (6, 10, 9, 5), (7, 11, 10, 6), (8, 12, 15, 11), (9, 13, 12, 8), (10, 14, 13, 9), (11, 15, 14, 10), (12, 16, 19, 15), (13, 17, 16, 12), (14, 18, 17, 13), (15, 19, 18, 14), (16, 20, 23, 19), (17, 21, 20, 16), (18, 22, 21, 17), (19, 23, 22, 18), (20, 24, 27, 23), (21, 25, 24, 20), (22, 26, 25, 21), (23, 27, 26, 22), (24, 28, 31, 27), (25, 29, 28, 24), (26, 30, 29, 25), (27, 31, 30, 26), (28, 32, 35, 31), (29, 33, 32, 28), (30, 34, 33, 29), (31, 35, 34, 30), (32, 36, 39, 35), (33, 37, 36, 32), (34, 38, 37, 33), (35, 39, 38, 34), (36, 40, 43, 39), (37, 41, 40, 36), (38, 42, 41, 37), (39, 43, 42, 38), (40, 44, 47, 43), (41, 45, 44, 40), (42, 46, 45, 41), (43, 47, 46, 42), (44, 48, 51, 47), (45, 49, 48, 44), (46, 50, 49, 45), (47, 51, 50, 46), (48, 52, 55, 51), (49, 53, 52, 48), (50, 54, 53, 49), (51, 55, 54, 50), (52, 56, 59, 55), (53, 57, 56, 52), (54, 58, 57, 53), (55, 59, 58, 54), (56, 60, 63, 59), (57, 61, 60, 56), (58, 62, 61, 57), (59, 63, 62, 58), (60, 64, 67, 63), (61, 65, 64, 60), (62, 66, 65, 61), (63, 67, 66, 62), (64, 68, 71, 67), (65, 69, 68, 64), (66, 70, 69, 65), (67, 71, 70, 66), (68, 72, 75, 71), (69, 73, 72, 68), (70, 74, 73, 69), (71, 75, 74, 70), (72, 76, 79, 75), (73, 77, 76, 72), (74, 78, 77, 73), (75, 79, 78, 74), (76, 80, 83, 79), (77, 81, 80, 76), (78, 82, 81, 77), (79, 83, 82, 78), (80, 84, 87, 83), (81, 85, 84, 80), (82, 86, 85, 81), (83, 87, 86, 82), (84, 88, 91, 87), (85, 89, 88, 84), (86, 90, 89, 85), (87, 91, 90, 86), (88, 92, 95, 91), (89, 93, 92, 88), (90, 94, 93, 89), (91, 95, 94, 90), (92, 96, 99, 95), (93, 97, 96, 92), (94, 98, 97, 93), (95, 99, 98, 94), (96, 100, 103, 99), (97, 101, 100, 96), (98, 102, 101, 97), (99, 103, 102, 98), (100, 104, 107, 103), (101, 105, 104, 100), (102, 106, 105, 101), (103, 107, 106, 102), (104, 108, 111, 107), (105, 109, 108, 104), (106, 110, 109, 105), (107, 111, 110, 106), (108, 112, 115, 111), (109, 113, 112, 108), (110, 114, 113, 109), (111, 115, 114, 110), (112, 116, 119, 115), (113, 117, 116, 112), (114, 118, 117, 113), (115, 119, 118, 114), (116, 120, 123, 119), (117, 121, 120, 116), (118, 122, 121, 117), (119, 123, 122, 118), (120, 124, 127, 123), (121, 125, 124, 120), (122, 126, 125, 121), (123, 127, 126, 122), (124, 128, 131, 127), (125, 129, 128, 124), (126, 130, 129, 125), (127, 131, 130, 126), (128, 132, 135, 131), (129, 133, 132, 128), (130, 134, 133, 129), (131, 135, 134, 130), (132, 136, 139, 135), (133, 137, 136, 132), (134, 138, 137, 133), (135, 139, 138, 134), (136, 140, 143, 139), (137, 141, 140, 136), (138, 142, 141, 137), (139, 143, 142, 138), (140, 144, 147, 143), (141, 145, 144, 140), (142, 146, 145, 141), (143, 147, 146, 142), (144, 148, 151, 147), (145, 149, 148, 144), (146, 150, 149, 145), (147, 151, 150, 146), (148, 152, 155, 151), (149, 153, 152, 148), (150, 154, 153, 149), (151, 155, 154, 150), (152, 156, 159, 155), (153, 157, 156, 152), (154, 158, 157, 153), (155, 159, 158, 154), (156, 160, 163, 159), (157, 161, 160, 156), (158, 162, 161, 157), (159, 163, 162, 158), (160, 164, 167, 163), (161, 165, 164, 160), (162, 166, 165, 161), (163, 167, 166, 162), (164, 168, 171, 167), (165, 169, 168, 164), (166, 170, 169, 165), (167, 171, 170, 166), (168, 172, 175, 171), (169, 173, 172, 168), (170, 174, 173, 169), (171, 175, 174, 170), (172, 176, 179, 175), (173, 177, 176, 172), (174, 178, 177, 173), (175, 179, 178, 174), (176, 180, 183, 179), (177, 181, 180, 176), (178, 182, 181, 177), (179, 183, 182, 178), (180, 184, 187, 183), (181, 185, 184, 180), (182, 186, 185, 181), (183, 187, 186, 182), (184, 188, 191, 187), (185, 189, 188, 184), (186, 190, 189, 185), (187, 191, 190, 186), (188, 192, 195, 191), (189, 193, 192, 188), (190, 194, 193, 189), (191, 195, 194, 190), (192, 196, 199, 195), (193, 197, 196, 192), (194, 198, 197, 193), (195, 199, 198, 194), (196, 200, 203, 199), (197, 201, 200, 196), (198, 202, 201, 197), (199, 203, 202, 198), (200, 204, 207, 203), (201, 205, 204, 200), (202, 206, 205, 201), (203, 207, 206, 202), (204, 208, 211, 207), (205, 209, 208, 204), (206, 210, 209, 205), (207, 211, 210, 206), (208, 212, 215, 211), (209, 213, 212, 208), (210, 214, 213, 209), (211, 215, 214, 210), (212, 216, 219, 215), (213, 217, 216, 212), (214, 218, 217, 213), (215, 219, 218, 214), (216, 220, 223, 219), (217, 221, 220, 216), (218, 222, 221, 217), (219, 223, 222, 218), (220, 224, 227, 223), (221, 225, 224, 220), (222, 226, 225, 221), (223, 227, 226, 222), (224, 228, 231, 227), (225, 229, 228, 224), (226, 230, 229, 225), (227, 231, 230, 226), (228, 232, 235, 231), (229, 233, 232, 228), (230, 234, 233, 229), (231, 235, 234, 230), (232, 236, 239, 235), (233, 237, 236, 232), (234, 238, 237, 233), (235, 239, 238, 234), (236, 240, 243, 239), (237, 241, 240, 236), (238, 242, 241, 237), (239, 243, 242, 238), (240, 244, 247, 243), (241, 245, 244, 240), (242, 246, 245, 241), (243, 247, 246, 242), (244, 248, 251, 247), (245, 249, 248, 244), (246, 250, 249, 245), (247, 251, 250, 246), (248, 252, 255, 251), (249, 253, 252, 248), (250, 254, 253, 249), (251, 255, 254, 250), (252, 256, 259, 255), (253, 257, 256, 252), (254, 258, 257, 253), (255, 259, 258, 254), (256, 260, 263, 259), (257, 261, 260, 256), (258, 262, 261, 257), (259, 263, 262, 258), (260, 264, 267, 263), (261, 265, 264, 260), (262, 266, 265, 261), (263, 267, 266, 262), (264, 268, 271, 267), (265, 269, 268, 264), (266, 270, 269, 265), (267, 271, 270, 266), (268, 272, 275, 271), (269, 273, 272, 268), (270, 274, 273, 269), (271, 275, 274, 270), (272, 276, 279, 275), (273, 277, 276, 272), (274, 278, 277, 273), (275, 279, 278, 274), (276, 280, 283, 279), (277, 281, 280, 276), (278, 282, 281, 277), (279, 283, 282, 278), (280, 284, 287, 283), (281, 285, 284, 280), (282, 286, 285, 281), (283, 287, 286, 282), (284, 288, 291, 287), (285, 289, 288, 284), (286, 290, 289, 285), (287, 291, 290, 286), (288, 292, 295, 291), (289, 293, 292, 288), (290, 294, 293, 289), (291, 295, 294, 290), (292, 296, 299, 295), (293, 297, 296, 292), (294, 298, 297, 293), (295, 299, 298, 294), (296, 300, 303, 299), (297, 301, 300, 296), (298, 302, 301, 297), (299, 303, 302, 298), (300, 304, 307, 303), (301, 305, 304, 300), (302, 306, 305, 301), (303, 307, 306, 302), (304, 308, 311, 307), (305, 309, 308, 304), (306, 310, 309, 305), (307, 311, 310, 306), (308, 312, 315, 311), (309, 313, 312, 308), (310, 314, 313, 309), (311, 315, 314, 310), (312, 316, 319, 315), (313, 317, 316, 312), (314, 318, 317, 313), (315, 319, 318, 314), (316, 320, 323, 319), (317, 321, 320, 316), (318, 322, 321, 317), (319, 323, 322, 318), (320, 324, 327, 323), (321, 325, 324, 320), (322, 326, 325, 321), (323, 327, 326, 322), (324, 328, 331, 327), (325, 329, 328, 324), (326, 330, 329, 325), (327, 331, 330, 326), (328, 332, 335, 331), (329, 333, 332, 328), (330, 334, 333, 329), (331, 335, 334, 330), (332, 336, 339, 335), (333, 337, 336, 332), (334, 338, 337, 333), (335, 339, 338, 334), (336, 340, 343, 339), (337, 341, 340, 336), (338, 342, 341, 337), (339, 343, 342, 338), (340, 344, 347, 343), (341, 345, 344, 340), (342, 346, 345, 341), (343, 347, 346, 342), (344, 348, 351, 347), (345, 349, 348, 344), (346, 350, 349, 345), (347, 351, 350, 346), (348, 352, 355, 351), (349, 353, 352, 348), (350, 354, 353, 349), (351, 355, 354, 350), (352, 356, 359, 355), (353, 357, 356, 352), (354, 358, 357, 353), (355, 359, 358, 354), (356, 360, 363, 359), (357, 361, 360, 356), (358, 362, 361, 357), (359, 363, 362, 358), (360, 364, 367, 363), (361, 365, 364, 360), (362, 366, 365, 361), (363, 367, 366, 362), (364, 368, 371, 367), (365, 369, 368, 364), (366, 370, 369, 365), (367, 371, 370, 366), (368, 372, 375, 371), (369, 373, 372, 368), (370, 374, 373, 369), (371, 375, 374, 370), (372, 376, 379, 375), (373, 377, 376, 372), (374, 378, 377, 373), (375, 379, 378, 374), (376, 380, 383, 379), (377, 381, 380, 376), (378, 382, 381, 377), (379, 383, 382, 378), (380, 384, 387, 383), (381, 385, 384, 380), (382, 386, 385, 381), (383, 387, 386, 382), (384, 388, 391, 387), (385, 389, 388, 384), (386, 390, 389, 385), (387, 391, 390, 386), (388, 392, 395, 391), (389, 393, 392, 388), (390, 394, 393, 389), (391, 395, 394, 390), (392, 396, 399, 395), (393, 397, 396, 392), (394, 398, 397, 393), (395, 399, 398, 394), (396, 400, 403, 399), (397, 401, 400, 396), (398, 402, 401, 397), (399, 403, 402, 398), (400, 404, 407, 403), (401, 405, 404, 400), (402, 406, 405, 401), (403, 407, 406, 402), (404, 408, 411, 407), (405, 409, 408, 404), (406, 410, 409, 405), (407, 411, 410, 406), (408, 412, 415, 411), (409, 413, 412, 408), (410, 414, 413, 409), (411, 415, 414, 410), (412, 416, 419, 415), (413, 417, 416, 412), (414, 418, 417, 413), (415, 419, 418, 414), (416, 420, 423, 419), (417, 421, 420, 416), (418, 422, 421, 417), (419, 423, 422, 418), (420, 424, 427, 423), (421, 425, 424, 420), (422, 426, 425, 421), (423, 427, 426, 422), (424, 428, 431, 427), (425, 429, 428, 424), (426, 430, 429, 425), (427, 431, 430, 426), (428, 432, 435, 431), (429, 433, 432, 428), (430, 434, 433, 429), (431, 435, 434, 430), (432, 436, 439, 435), (433, 437, 436, 432), (434, 438, 437, 433), (435, 439, 438, 434), (436, 440, 443, 439), (437, 441, 440, 436), (438, 442, 441, 437), (439, 443, 442, 438), (440, 444, 447, 443), (441, 445, 444, 440), (442, 446, 445, 441), (443, 447, 446, 442), (444, 448, 451, 447), (445, 449, 448, 444), (446, 450, 449, 445), (447, 451, 450, 446), (448, 452, 455, 451), (449, 453, 452, 448), (450, 454, 453, 449), (451, 455, 454, 450), (452, 456, 459, 455), (453, 457, 456, 452), (454, 458, 457, 453), (455, 459, 458, 454), (456, 460, 463, 459), (457, 461, 460, 456), (458, 462, 461, 457), (459, 463, 462, 458), (460, 464, 467, 463), (461, 465, 464, 460), (462, 466, 465, 461), (463, 467, 466, 462), (464, 468, 471, 467), (465, 469, 468, 464), (466, 470, 469, 465), (467, 471, 470, 466), (468, 472, 475, 471), (469, 473, 472, 468), (470, 474, 473, 469), (471, 475, 474, 470), (472, 476, 479, 475), (473, 477, 476, 472), (474, 478, 477, 473), (475, 479, 478, 474), (3, 2, 1, 0), (479, 476, 477, 478)])
me_nurbspath_005.use_remesh_preserve_volume = False
me_nurbspath_005.use_remesh_preserve_attributes = False
me_nurbspath_005.use_mirror_vertex_groups = False
me_nurbspath_005.update()

# ---- curves / text
cu_plane_001 = bpy.data.curves.new('Plane.001', 'CURVE')
cu_plane_001.dimensions = '3D'
_sp = cu_plane_001.splines.new('POLY'); _sp.points.add(3)
_sp.points.foreach_set('co', [-0.5, 3.0, 0.0, 0.0, -0.5, -3.0, 0.0, 0.0, 0.5, -3.0, 0.0, 0.0, 0.5, 3.0, 0.0, 0.0])
_sp.order_v = 0
_sp.resolution_v = 0
_sp.use_cyclic_u = True
_sp.use_smooth = False
cu_plane_001.use_path_clamp = True
cu_plane_001.fill_mode = 'FULL'

# ---- objects
ob_plane = bpy.data.objects.new('Plane', cu_plane_001)
ob_nurbspath = bpy.data.objects.new('NurbsPath', me_nurbspath_003)
ob_nurbspath_001 = bpy.data.objects.new('NurbsPath.001', me_nurbspath_004)
ob_nurbspath_002 = bpy.data.objects.new('NurbsPath.002', me_nurbspath_005)

# ---- transforms, parenting, visibility, modifiers, constraints
ob_plane.location = (-2.207, 0.7124, 0.6195)
ob_plane.lineart.crease_threshold = 0.0
ob_nurbspath.location = (0.0, 0.0, 0.0)
ob_nurbspath.lineart.crease_threshold = 0.0
ob_nurbspath_001.location = (0.0, 15.0, 0.0)
ob_nurbspath_001.lineart.crease_threshold = 0.0
ob_nurbspath_002.location = (0.0, 45.89, 0.0)
ob_nurbspath_002.lineart.crease_threshold = 0.0

# ---- collection membership
col_collection.objects.link(ob_plane)
col_collection.objects.link(ob_nurbspath)
col_collection.objects.link(ob_nurbspath_001)
col_collection.objects.link(ob_nurbspath_002)

# ---- scene / render settings (as saved in the file)
scene.frame_start = 1; scene.frame_end = 250; scene.frame_set(1)
scene.render.engine = 'BLENDER_EEVEE_NEXT'
scene.cycles.use_denoising = False
scene.cycles.samples = 128
scene.cycles.sampling_pattern = 'TABULATED_SOBOL'
scene.cycles.use_adaptive_sampling = False
scene.cycles.use_light_tree = False
scene.view_settings.view_transform = 'Filmic'
bpy.context.view_layer.update()

# ---- added for rendering (the .blend has no active camera and no usable light): camera, sun
cam_auto = bpy.data.cameras.new('AutoCamera')
cam_auto.lens = 50.0
cam_auto.sensor_width = 36.0
cam_auto.clip_end = 1739.21
ob_auto_camera = bpy.data.objects.new('AutoCamera', cam_auto)
scene.collection.objects.link(ob_auto_camera)
ob_auto_camera.location = (107.188, -96.1, 90.338)
ob_auto_camera.rotation_euler = (1.09748, -7.21219e-08, 0.694738)
scene.camera = ob_auto_camera
light_auto_sun = bpy.data.lights.new('AutoSun', 'SUN')
light_auto_sun.energy = 3.0
light_auto_sun.angle = 0.0523599
ob_auto_sun = bpy.data.objects.new('AutoSun', light_auto_sun)
scene.collection.objects.link(ob_auto_sun)
ob_auto_sun.rotation_euler = (0.872665, 0.174533, 0.523599)
bpy.context.view_layer.update()
